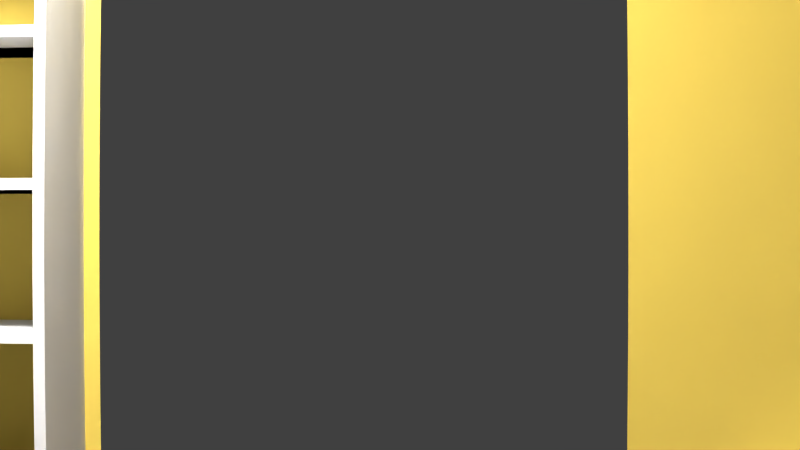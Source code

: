 # Source: corridor.blend  (saved by Blender 2.76.0; exported with 4.5.12 LTS)
import bpy
from mathutils import Matrix  # noqa: F401  (used for matrix-valued properties, if any)

bpy.ops.wm.read_factory_settings(use_empty=True)
scene = bpy.context.scene
scene.name = 'Scene'

# ---- collections
col_collection_1 = bpy.data.collections.new('Collection 1'); scene.collection.children.link(col_collection_1)
col_collection_2 = bpy.data.collections.new('Collection 2'); scene.collection.children.link(col_collection_2)

# ---- materials (node trees are filled in below, after node groups)
mat_yellow = bpy.data.materials.new('yellow')
mat_yellow.alpha_threshold = 0.0
mat_yellow.use_transparent_shadow = False
mat_yellow.diffuse_color = (0.8, 0.5972, 0.1111, 1.0)
mat_yellow.roughness = 0.5
mat_white = bpy.data.materials.new('white')
mat_white.alpha_threshold = 0.0
mat_white.use_transparent_shadow = False
mat_white.preview_render_type = 'CUBE'
mat_white.diffuse_color = (0.8007, 0.8007, 0.8007, 1.0)
mat_white.roughness = 0.5
mat_brown = bpy.data.materials.new('brown')
mat_brown.alpha_threshold = 0.0
mat_brown.use_transparent_shadow = False
mat_brown.diffuse_color = (0.1845, 0.09227, 0.01198, 1.0)
mat_brown.roughness = 0.5

# ---- material node trees

# ---- world
world_world = bpy.data.worlds.new('World'); scene.world = world_world
world_world.color = (0.05088, 0.05088, 0.05088)
world_world.use_sun_shadow = False
world_world.sun_shadow_jitter_overblur = 0.0
world_world.cycles.sampling_method = 'MANUAL'
world_world.cycles.sample_map_resolution = 256

# ---- cameras
cam_camera = bpy.data.cameras.new('Camera')
cam_camera.type = 'PANO'
cam_camera.sensor_fit = 'HORIZONTAL'
cam_camera.clip_end = 100.0
cam_camera.lens = 2.5
cam_camera.sensor_width = 4.5
cam_camera.sensor_height = 3.37
cam_camera.ortho_scale = 7.314
cam_camera.dof.focus_distance = 0.0
cam_camera.dof.aperture_fstop = 128.0

# ---- lights
light_area = bpy.data.lights.new('Area', 'POINT')
light_area.transmission_factor = 0.0
light_area.energy = 100.0
light_area.shadow_buffer_clip_start = 0.5
light_area.shadow_soft_size = 0.1
light_area.shadow_maximum_resolution = 0.006
light_area.use_absolute_resolution = True
light_area.cycles.use_multiple_importance_sampling = False

# ---- meshes
me_cube_007 = bpy.data.meshes.new('Cube.007')
me_cube_007.from_pydata([(-0.5, -0.5, -0.5), (-0.5, -0.5, 0.5), (-0.5, 0.5, -0.5), (-0.5, 0.5, 0.5), (0.5, -0.5, -0.5), (0.5, -0.5, 0.5), (0.5, 0.5, -0.5), (0.5, 0.5, 0.5)], [], [(1, 3, 2, 0), (3, 7, 6, 2), (7, 5, 4, 6), (5, 1, 0, 4), (0, 2, 6, 4), (5, 7, 3, 1)])
me_cube_007.use_remesh_preserve_volume = False
me_cube_007.use_remesh_preserve_attributes = False
me_cube_007.use_mirror_vertex_groups = False
me_cube_007.update()
me_east_wall_top_mesh_001 = bpy.data.meshes.new('east_wall_top mesh.001')
me_east_wall_top_mesh_001.from_pydata([(1.005, 3.7, 2.05), (1.95, 3.7, 2.05), (1.95, 3.7, 2.51), (1.005, 3.7, 2.51), (1.005, 3.7, 2.05)], [], [(0, 1, 2, 3, 4)])
me_east_wall_top_mesh_001.materials.append(mat_yellow)
me_east_wall_top_mesh_001.use_remesh_preserve_volume = False
me_east_wall_top_mesh_001.use_remesh_preserve_attributes = False
me_east_wall_top_mesh_001.use_mirror_vertex_groups = False
me_east_wall_top_mesh_001.update()
me_east_wall_left_mesh_004 = bpy.data.meshes.new('east_wall_left mesh.004')
me_east_wall_left_mesh_004.from_pydata([(0.0, 3.7, 0.0), (1.005, 3.7, 0.0), (1.005, 3.7, 2.51), (0.0, 3.7, 2.51), (0.0, 3.7, 0.0)], [], [(0, 1, 2, 3, 4)])
me_east_wall_left_mesh_004.materials.append(mat_yellow)
me_east_wall_left_mesh_004.use_remesh_preserve_volume = False
me_east_wall_left_mesh_004.use_remesh_preserve_attributes = False
me_east_wall_left_mesh_004.use_mirror_vertex_groups = False
me_east_wall_left_mesh_004.update()
me_bathroom_wall_side_mesh_006 = bpy.data.meshes.new('bathroom_wall_side mesh.006')
me_bathroom_wall_side_mesh_006.from_pydata([(2.485, 0.96, 0.0), (1.95, 0.96, 0.0), (1.95, 0.96, 2.51), (2.485, 0.96, 2.51), (2.485, 0.96, 0.0)], [], [(0, 1, 2, 3, 4)])
me_bathroom_wall_side_mesh_006.materials.append(mat_yellow)
me_bathroom_wall_side_mesh_006.use_remesh_preserve_volume = False
me_bathroom_wall_side_mesh_006.use_remesh_preserve_attributes = False
me_bathroom_wall_side_mesh_006.use_mirror_vertex_groups = False
me_bathroom_wall_side_mesh_006.update()
me_bathroom_wall_top_mesh_008 = bpy.data.meshes.new('bathroom_wall_top mesh.008')
me_bathroom_wall_top_mesh_008.from_pydata([(3.43, 0.96, 2.05), (2.485, 0.96, 2.05), (2.485, 0.96, 2.51), (3.43, 0.96, 2.51), (3.43, 0.96, 2.05)], [], [(0, 1, 2, 3, 4)])
me_bathroom_wall_top_mesh_008.materials.append(mat_yellow)
me_bathroom_wall_top_mesh_008.use_remesh_preserve_volume = False
me_bathroom_wall_top_mesh_008.use_remesh_preserve_attributes = False
me_bathroom_wall_top_mesh_008.use_mirror_vertex_groups = False
me_bathroom_wall_top_mesh_008.update()
me_west_wall_right_mesh_009 = bpy.data.meshes.new('west_wall_right mesh.009')
me_west_wall_right_mesh_009.from_pydata([(0.92, 0.0, 0.0), (0.0, 0.0, 0.0), (0.0, 0.0, 2.51), (0.92, 0.0, 2.51), (0.92, 0.0, 0.0)], [], [(0, 1, 2, 3, 4)])
me_west_wall_right_mesh_009.materials.append(mat_yellow)
me_west_wall_right_mesh_009.use_remesh_preserve_volume = False
me_west_wall_right_mesh_009.use_remesh_preserve_attributes = False
me_west_wall_right_mesh_009.use_mirror_vertex_groups = False
me_west_wall_right_mesh_009.update()
me_west_wall_top_mesh_011 = bpy.data.meshes.new('west_wall_top mesh.011')
me_west_wall_top_mesh_011.from_pydata([(1.97, 0.0, 2.05), (0.92, 0.0, 2.05), (0.92, 0.0, 2.51), (1.97, 0.0, 2.51), (1.97, 0.0, 2.05)], [], [(0, 1, 2, 3, 4)])
me_west_wall_top_mesh_011.materials.append(mat_yellow)
me_west_wall_top_mesh_011.use_remesh_preserve_volume = False
me_west_wall_top_mesh_011.use_remesh_preserve_attributes = False
me_west_wall_top_mesh_011.use_mirror_vertex_groups = False
me_west_wall_top_mesh_011.update()
me_west_wall_left_mesh_012 = bpy.data.meshes.new('west_wall_left mesh.012')
me_west_wall_left_mesh_012.from_pydata([(3.43, 0.0, 0.0), (1.97, 0.0, 0.0), (1.97, 0.0, 2.51), (3.43, 0.0, 2.51), (3.43, 0.0, 0.0)], [], [(0, 1, 2, 3, 4)])
me_west_wall_left_mesh_012.materials.append(mat_yellow)
me_west_wall_left_mesh_012.use_remesh_preserve_volume = False
me_west_wall_left_mesh_012.use_remesh_preserve_attributes = False
me_west_wall_left_mesh_012.use_mirror_vertex_groups = False
me_west_wall_left_mesh_012.update()
me_south_wall_right_mesh_015 = bpy.data.meshes.new('south_wall_right mesh.015')
me_south_wall_right_mesh_015.from_pydata([(1.95, 3.62, 0.0), (1.95, 3.7, 0.0), (1.95, 3.7, 2.51), (1.95, 3.62, 2.51), (1.95, 3.62, 0.0)], [], [(0, 1, 2, 3, 4)])
me_south_wall_right_mesh_015.materials.append(mat_yellow)
me_south_wall_right_mesh_015.use_remesh_preserve_volume = False
me_south_wall_right_mesh_015.use_remesh_preserve_attributes = False
me_south_wall_right_mesh_015.use_mirror_vertex_groups = False
me_south_wall_right_mesh_015.update()
me_south_wall_top_mesh_015 = bpy.data.meshes.new('south_wall_top mesh.015')
me_south_wall_top_mesh_015.from_pydata([(1.95, 2.62, 2.05), (1.95, 3.62, 2.05), (1.95, 3.62, 2.51), (1.95, 2.62, 2.51), (1.95, 2.62, 2.05)], [], [(0, 1, 2, 3, 4)])
me_south_wall_top_mesh_015.materials.append(mat_yellow)
me_south_wall_top_mesh_015.use_remesh_preserve_volume = False
me_south_wall_top_mesh_015.use_remesh_preserve_attributes = False
me_south_wall_top_mesh_015.use_mirror_vertex_groups = False
me_south_wall_top_mesh_015.update()
me_south_wall_left_mesh_015 = bpy.data.meshes.new('south_wall_left mesh.015')
me_south_wall_left_mesh_015.from_pydata([(1.95, 0.96, 0.0), (1.95, 2.62, 0.0), (1.95, 2.62, 2.51), (1.95, 0.96, 2.51), (1.95, 0.96, 0.0)], [], [(0, 1, 2, 3, 4)])
me_south_wall_left_mesh_015.materials.append(mat_yellow)
me_south_wall_left_mesh_015.use_remesh_preserve_volume = False
me_south_wall_left_mesh_015.use_remesh_preserve_attributes = False
me_south_wall_left_mesh_015.use_mirror_vertex_groups = False
me_south_wall_left_mesh_015.update()
me_outer_wall_right_mesh_015 = bpy.data.meshes.new('outer_wall_right mesh.015')
me_outer_wall_right_mesh_015.from_pydata([(0.0, 2.43, 0.0), (0.0, 3.7, 0.0), (0.0, 3.7, 2.51), (0.0, 2.43, 2.51), (0.0, 2.43, 0.0)], [], [(0, 1, 2, 3, 4)])
me_outer_wall_right_mesh_015.materials.append(mat_yellow)
me_outer_wall_right_mesh_015.use_remesh_preserve_volume = False
me_outer_wall_right_mesh_015.use_remesh_preserve_attributes = False
me_outer_wall_right_mesh_015.use_mirror_vertex_groups = False
me_outer_wall_right_mesh_015.update()
me_outer_wall_top_mesh_015 = bpy.data.meshes.new('outer_wall_top mesh.015')
me_outer_wall_top_mesh_015.from_pydata([(0.0, 1.43, 2.51), (0.0, 2.43, 2.51), (0.0, 2.43, 2.05), (0.0, 1.43, 2.05), (0.0, 1.43, 2.51)], [], [(0, 1, 2, 3, 4)])
me_outer_wall_top_mesh_015.materials.append(mat_yellow)
me_outer_wall_top_mesh_015.use_remesh_preserve_volume = False
me_outer_wall_top_mesh_015.use_remesh_preserve_attributes = False
me_outer_wall_top_mesh_015.use_mirror_vertex_groups = False
me_outer_wall_top_mesh_015.update()
me_outer_wall_left_mesh_015 = bpy.data.meshes.new('outer_wall_left mesh.015')
me_outer_wall_left_mesh_015.from_pydata([(0.0, 0.0, 0.0), (0.0, 1.43, 0.0), (0.0, 1.43, 2.51), (0.0, 0.0, 2.51), (0.0, 0.0, 0.0)], [], [(0, 1, 2, 3, 4)])
me_outer_wall_left_mesh_015.materials.append(mat_yellow)
me_outer_wall_left_mesh_015.use_remesh_preserve_volume = False
me_outer_wall_left_mesh_015.use_remesh_preserve_attributes = False
me_outer_wall_left_mesh_015.use_mirror_vertex_groups = False
me_outer_wall_left_mesh_015.update()
me_back_wall_mesh_015 = bpy.data.meshes.new('back_wall mesh.015')
me_back_wall_mesh_015.from_pydata([(3.43, 0.0, 0.0), (3.43, 0.96, 0.0), (3.43, 0.96, 2.51), (3.43, 0.0, 2.51), (3.43, 0.0, 0.0)], [], [(0, 1, 2, 3, 4)])
me_back_wall_mesh_015.materials.append(mat_yellow)
me_back_wall_mesh_015.use_remesh_preserve_volume = False
me_back_wall_mesh_015.use_remesh_preserve_attributes = False
me_back_wall_mesh_015.use_mirror_vertex_groups = False
me_back_wall_mesh_015.update()
me_ceiling_mesh_015 = bpy.data.meshes.new('ceiling mesh.015')
me_ceiling_mesh_015.from_pydata([(0.0, 0.0, 2.51), (0.0, 3.7, 2.51), (1.95, 3.7, 2.51), (1.95, 0.96, 2.51), (3.43, 0.96, 2.51), (3.43, 0.0, 2.51), (-4.441e-16, 0.0, 2.51)], [], [(0, 1, 2, 3, 4, 5, 6)])
me_ceiling_mesh_015.materials.append(mat_white)
me_ceiling_mesh_015.use_remesh_preserve_volume = False
me_ceiling_mesh_015.use_remesh_preserve_attributes = False
me_ceiling_mesh_015.use_mirror_vertex_groups = False
me_ceiling_mesh_015.update()
me_floor_mesh_015 = bpy.data.meshes.new('floor mesh.015')
me_floor_mesh_015.from_pydata([(0.0, 0.0, 0.0), (0.0, 3.7, 0.0), (1.95, 3.7, 0.0), (1.95, 0.96, 0.0), (3.43, 0.96, 0.0), (3.43, 0.0, 0.0), (-4.441e-16, 0.0, 0.0)], [], [(0, 1, 2, 3, 4, 5, 6)])
me_floor_mesh_015.materials.append(mat_brown)
me_floor_mesh_015.use_remesh_preserve_volume = False
me_floor_mesh_015.use_remesh_preserve_attributes = False
me_floor_mesh_015.use_mirror_vertex_groups = False
me_floor_mesh_015.update()
me_plane_005 = bpy.data.meshes.new('Plane.005')
me_plane_005.from_pydata([(-0.5, -0.5, 0.0), (0.5, -0.5, 0.0), (-0.5, 0.5, 0.0), (0.5, 0.5, 0.0), (-0.5, 0.5, 0.02), (-0.5, -0.5, 0.02), (0.5, -0.5, 0.02), (0.5, 0.5, 0.02), (-0.5, -0.5526, 0.0), (0.5, -0.5526, 0.0), (-0.5, -0.5526, 0.02), (0.5, -0.5526, 0.02), (-0.5526, 0.5, 0.0), (-0.5526, -0.5, 0.0), (-0.5526, 0.5, 0.02), (-0.5526, -0.5, 0.02), (-0.5526, -0.5526, 0.02), (-0.5526, -0.5526, 0.0), (0.5, 1.632, 0.0), (-0.5, 1.632, 0.0), (0.5, 1.632, 0.02), (-0.5, 1.632, 0.02), (-0.5526, 1.632, 0.0), (-0.5526, 1.632, 0.02), (0.5, 1.684, 0.0), (-0.5, 1.684, 0.0), (0.5, 1.684, 0.02), (-0.5, 1.684, 0.02), (-0.5526, 1.684, 0.0), (-0.5526, 1.684, 0.02), (1.632, -0.5, 0.0), (1.632, 0.5, 0.0), (1.632, -0.5, 0.02), (1.632, 0.5, 0.02), (1.632, -0.5526, 0.0), (1.632, -0.5526, 0.02), (1.684, -0.5, 0.0), (1.684, 0.5, 0.0), (1.684, -0.5, 0.02), (1.684, 0.5, 0.02), (1.684, -0.5526, 0.0), (1.684, -0.5526, 0.02), (-0.5, 0.5, 0.52), (-0.5, -0.5, 0.52), (0.5, -0.5, 0.52), (-0.5526, -0.5, 0.52), (-0.5, -0.5526, 0.52), (0.5, -0.5526, 0.52), (-0.5526, 0.5, 0.52), (-0.5526, -0.5526, 0.52), (0.5, 1.632, 0.52), (-0.5, 1.632, 0.52), (-0.5, 1.684, 0.52), (-0.5526, 1.632, 0.52), (0.5, 1.684, 0.52), (-0.5526, 1.684, 0.52), (1.632, -0.5, 0.52), (1.632, 0.5, 0.52), (1.632, -0.5526, 0.52), (1.684, -0.5, 0.52), (1.684, 0.5, 0.52), (1.684, -0.5526, 0.52), (-0.5, 0.5, 0.54), (-0.5, -0.5, 0.54), (0.5, -0.5, 0.54), (-0.5526, -0.5, 0.54), (-0.5, -0.5526, 0.54), (0.5, -0.5526, 0.54), (-0.5526, 0.5, 0.54), (-0.5526, -0.5526, 0.54), (0.5, 1.632, 0.54), (-0.5, 1.632, 0.54), (-0.5, 1.684, 0.54), (-0.5526, 1.632, 0.54), (0.5, 1.684, 0.54), (-0.5526, 1.684, 0.54), (1.632, -0.5, 0.54), (1.632, 0.5, 0.54), (1.632, -0.5526, 0.54), (1.684, -0.5, 0.54), (1.684, 0.5, 0.54), (1.684, -0.5526, 0.54), (-0.5, 0.5, 1.3), (-0.5, -0.5, 1.3), (0.5, -0.5, 1.3), (-0.5526, -0.5, 1.3), (-0.5, -0.5526, 1.3), (0.5, -0.5526, 1.3), (-0.5526, 0.5, 1.3), (-0.5526, -0.5526, 1.3), (0.5, 1.632, 1.3), (-0.5, 1.632, 1.3), (-0.5, 1.684, 1.3), (-0.5526, 1.632, 1.3), (0.5, 1.684, 1.3), (-0.5526, 1.684, 1.3), (1.632, -0.5, 1.3), (1.632, 0.5, 1.3), (1.632, -0.5526, 1.3), (1.684, -0.5, 1.3), (1.684, 0.5, 1.3), (1.684, -0.5526, 1.3), (-0.5, 0.5, 1.32), (-0.5, -0.5, 1.32), (0.5, -0.5, 1.32), (-0.5526, -0.5, 1.32), (-0.5, -0.5526, 1.32), (0.5, -0.5526, 1.32), (-0.5526, 0.5, 1.32), (-0.5526, -0.5526, 1.32), (0.5, 1.632, 1.32), (-0.5, 1.632, 1.32), (-0.5, 1.684, 1.32), (-0.5526, 1.632, 1.32), (0.5, 1.684, 1.32), (-0.5526, 1.684, 1.32), (1.632, -0.5, 1.32), (1.632, 0.5, 1.32), (1.632, -0.5526, 1.32), (1.684, -0.5, 1.32), (1.684, 0.5, 1.32), (1.684, -0.5526, 1.32), (-0.5, 0.5, 1.82), (-0.5, -0.5, 1.82), (0.5, -0.5, 1.82), (-0.5526, -0.5, 1.82), (-0.5, -0.5526, 1.82), (0.5, -0.5526, 1.82), (-0.5526, 0.5, 1.82), (-0.5526, -0.5526, 1.82), (0.5, 1.632, 1.82), (-0.5, 1.632, 1.82), (-0.5, 1.684, 1.82), (-0.5526, 1.632, 1.82), (0.5, 1.684, 1.82), (-0.5526, 1.684, 1.82), (1.632, -0.5, 1.82), (1.632, 0.5, 1.82), (1.632, -0.5526, 1.82), (1.684, -0.5, 1.82), (1.684, 0.5, 1.82), (1.684, -0.5526, 1.82), (-0.5, 0.5, 1.84), (-0.5, -0.5, 1.84), (0.5, -0.5, 1.84), (-0.5526, -0.5, 1.84), (-0.5, -0.5526, 1.84), (0.5, -0.5526, 1.84), (-0.5526, 0.5, 1.84), (-0.5526, -0.5526, 1.84), (0.5, 1.632, 1.84), (-0.5, 1.632, 1.84), (-0.5, 1.684, 1.84), (-0.5526, 1.632, 1.84), (0.5, 1.684, 1.84), (-0.5526, 1.684, 1.84), (1.632, -0.5, 1.84), (1.632, 0.5, 1.84), (1.632, -0.5526, 1.84), (1.684, -0.5, 1.84), (1.684, 0.5, 1.84), (1.684, -0.5526, 1.84), (-0.5, 0.5, 2.08), (-0.5, -0.5, 2.08), (0.5, -0.5, 2.08), (-0.5526, -0.5, 2.08), (-0.5, -0.5526, 2.08), (0.5, -0.5526, 2.08), (-0.5526, 0.5, 2.08), (-0.5526, -0.5526, 2.08), (0.5, 1.632, 2.08), (-0.5, 1.632, 2.08), (-0.5, 1.684, 2.08), (-0.5526, 1.632, 2.08), (0.5, 1.684, 2.08), (-0.5526, 1.684, 2.08), (1.632, -0.5, 2.08), (1.632, 0.5, 2.08), (1.632, -0.5526, 2.08), (1.684, -0.5, 2.08), (1.684, 0.5, 2.08), (1.684, -0.5526, 2.08), (-0.5, 0.5, 2.1), (-0.5, -0.5, 2.1), (0.5, -0.5, 2.1), (-0.5526, -0.5, 2.1), (-0.5, -0.5526, 2.1), (0.5, -0.5526, 2.1), (-0.5526, 0.5, 2.1), (-0.5526, -0.5526, 2.1), (0.5, 1.632, 2.1), (-0.5, 1.632, 2.1), (-0.5, 1.684, 2.1), (-0.5526, 1.632, 2.1), (0.5, 1.684, 2.1), (-0.5526, 1.684, 2.1), (1.632, -0.5, 2.1), (1.632, 0.5, 2.1), (1.632, -0.5526, 2.1), (1.684, -0.5, 2.1), (1.684, 0.5, 2.1), (1.684, -0.5526, 2.1)], [], [(0, 2, 3, 1), (5, 6, 7, 4), (2, 12, 22, 19), (23, 14, 48, 53), (11, 35, 58, 47), (0, 8, 17, 13), (8, 9, 11, 10), (0, 1, 9, 8), (11, 9, 34, 35), (21, 20, 50, 51), (12, 13, 15, 14), (15, 13, 17, 16), (3, 2, 19, 18), (20, 26, 54, 50), (8, 10, 16, 17), (2, 0, 13, 12), (22, 23, 29, 28), (15, 16, 49, 45), (12, 14, 23, 22), (38, 39, 60, 59), (7, 3, 18, 20), (4, 7, 20, 21), (24, 25, 27, 26), (27, 25, 28, 29), (18, 19, 25, 24), (19, 22, 28, 25), (20, 18, 24, 26), (39, 33, 57, 60), (31, 33, 39, 37), (35, 34, 40, 41), (7, 6, 32, 33), (1, 3, 31, 30), (3, 7, 33, 31), (9, 1, 30, 34), (36, 37, 39, 38), (36, 38, 41, 40), (30, 31, 37, 36), (35, 41, 61, 58), (26, 27, 52, 54), (34, 30, 36, 40), (18, 3, 31), (37, 24, 18, 31), (39, 26, 24, 37), (20, 7, 33), (33, 39, 26, 20), (55, 53, 73, 75), (61, 59, 79, 81), (52, 55, 75, 72), (59, 60, 80, 79), (49, 46, 66, 69), (54, 52, 72, 74), (45, 49, 69, 65), (47, 58, 78, 67), (48, 45, 65, 68), (5, 4, 42, 43), (32, 6, 44, 56), (16, 10, 46, 49), (6, 5, 43, 44), (4, 21, 51, 42), (33, 32, 56, 57), (10, 11, 47, 46), (27, 29, 55, 52), (14, 15, 45, 48), (41, 38, 59, 61), (29, 23, 53, 55), (53, 48, 68, 73), (80, 77, 97, 100), (70, 74, 94, 90), (66, 67, 87, 86), (78, 81, 101, 98), (71, 70, 90, 91), (75, 73, 93, 95), (81, 79, 99, 101), (72, 75, 95, 92), (64, 63, 83, 84), (62, 71, 70, 77, 76, 64, 63), (58, 61, 81, 78), (50, 57, 77, 70), (46, 47, 67, 66), (50, 54, 74, 70), (60, 57, 77, 80), (85, 89, 109, 105), (87, 98, 118, 107), (88, 85, 105, 108), (93, 88, 108, 113), (100, 97, 117, 120), (90, 94, 114, 110), (86, 87, 107, 106), (90, 97, 117, 110), (98, 101, 121, 118), (77, 76, 96, 97), (73, 68, 88, 93), (68, 65, 85, 88), (67, 78, 98, 87), (62, 71, 91, 82), (65, 69, 89, 85), (76, 64, 84, 96), (63, 62, 82, 83), (74, 72, 92, 94), (69, 66, 86, 89), (79, 80, 100, 99), (95, 93, 113, 115), (109, 106, 126, 129), (114, 112, 132, 134), (103, 102, 122, 123), (116, 104, 124, 136), (105, 109, 129, 125), (102, 111, 131, 122), (107, 118, 138, 127), (108, 105, 125, 128), (113, 108, 128, 133), (102, 111, 110, 117, 116, 104, 103), (94, 92, 112, 114), (89, 86, 106, 109), (99, 100, 120, 119), (92, 95, 115, 112), (101, 99, 119, 121), (126, 127, 147, 146), (130, 137, 157, 150), (138, 141, 161, 158), (135, 133, 153, 155), (141, 139, 159, 161), (132, 135, 155, 152), (139, 140, 160, 159), (129, 126, 146, 149), (134, 132, 152, 154), (119, 120, 140, 139), (104, 103, 123, 124), (112, 115, 135, 132), (121, 119, 139, 141), (115, 113, 133, 135), (111, 110, 130, 131), (118, 121, 141, 138), (106, 107, 127, 126), (110, 114, 134, 130), (120, 117, 137, 140), (117, 116, 136, 137), (125, 129, 149, 145), (147, 158, 178, 167), (148, 145, 165, 168), (153, 148, 168, 173), (157, 156, 176, 177), (160, 157, 177, 180), (150, 154, 174, 170), (146, 147, 167, 166), (158, 161, 181, 178), (151, 150, 170, 171), (142, 151, 150, 157, 156, 144, 143), (130, 134, 154, 150), (140, 137, 157, 160), (133, 128, 148, 153), (128, 125, 145, 148), (127, 138, 158, 147), (181, 179, 199, 201), (172, 175, 195, 192), (179, 180, 200, 199), (169, 166, 186, 189), (174, 172, 192, 194), (165, 169, 189, 185), (167, 178, 198, 187), (168, 165, 185, 188), (173, 168, 188, 193), (142, 151, 171, 162), (145, 149, 169, 165), (156, 144, 164, 176), (143, 142, 162, 163), (154, 152, 172, 174), (149, 146, 166, 169), (159, 160, 180, 179), (144, 143, 163, 164), (152, 155, 175, 172), (161, 159, 179, 181), (155, 153, 173, 175), (180, 177, 197, 200), (184, 183, 186, 187), (184, 187, 198, 196), (186, 183, 185, 189), (183, 182, 188, 185), (193, 191, 192, 195), (188, 182, 191, 193), (191, 190, 194, 192), (196, 198, 201, 199), (197, 196, 199, 200), (182, 191, 190, 197, 196, 184, 183), (175, 173, 193, 195), (178, 181, 201, 198), (170, 177, 197, 190), (166, 167, 187, 186), (170, 174, 194, 190), (83, 82, 91, 90, 97, 96, 84), (123, 122, 131, 130, 137, 136, 124), (163, 162, 171, 170, 177, 176, 164), (43, 42, 51, 50, 57, 56, 44)])
me_plane_005.use_remesh_preserve_volume = False
me_plane_005.use_remesh_preserve_attributes = False
me_plane_005.use_mirror_vertex_groups = False
me_plane_005.update()
me_plane_003 = bpy.data.meshes.new('Plane.003')
me_plane_003.from_pydata([(-0.5, -0.5, 0.0), (0.5, -0.5, 0.0), (-0.5, 0.5, 0.0), (0.5, 0.5, 0.0), (-0.5, 0.5, 0.02), (-0.5, -0.5, 0.02), (0.5, -0.5, 0.02), (0.5, 0.5, 0.02), (0.5233, -0.5, 0.0), (0.5233, 0.5, 0.0), (0.5233, -0.5, 0.02), (0.5233, 0.5, 0.02), (-0.5233, 0.5, 0.0), (-0.5233, -0.5, 0.0), (-0.5233, 0.5, 0.02), (-0.5233, -0.5, 0.02), (-0.5, 0.5, 0.3467), (-0.5, -0.5, 0.3467), (0.5, -0.5, 0.3467), (0.5, 0.5, 0.3467), (0.5233, -0.5, 0.3467), (0.5233, 0.5, 0.3467), (-0.5233, 0.5, 0.3467), (-0.5233, -0.5, 0.3467), (-0.5, 0.5, 0.3667), (-0.5, -0.5, 0.3667), (0.5, -0.5, 0.3667), (0.5, 0.5, 0.3667), (0.5233, -0.5, 0.3667), (0.5233, 0.5, 0.3667), (-0.5233, 0.5, 0.3667), (-0.5233, -0.5, 0.3667), (-0.5, 0.5, 0.6933), (-0.5, -0.5, 0.6933), (0.5, -0.5, 0.6933), (0.5, 0.5, 0.6933), (0.5233, -0.5, 0.6933), (0.5233, 0.5, 0.6933), (-0.5233, 0.5, 0.6933), (-0.5233, -0.5, 0.6933), (-0.5, 0.5, 0.7133), (-0.5, -0.5, 0.7133), (0.5, -0.5, 0.7133), (0.5, 0.5, 0.7133), (0.5233, -0.5, 0.7133), (0.5233, 0.5, 0.7133), (-0.5233, 0.5, 0.7133), (-0.5233, -0.5, 0.7133), (-0.5, 0.5, 1.04), (-0.5, -0.5, 1.04), (0.5, -0.5, 1.04), (0.5, 0.5, 1.04), (0.5233, -0.5, 1.04), (0.5233, 0.5, 1.04), (-0.5233, 0.5, 1.04), (-0.5233, -0.5, 1.04), (-0.5, 0.5, 1.06), (-0.5, -0.5, 1.06), (0.5, -0.5, 1.06), (0.5, 0.5, 1.06), (0.5233, -0.5, 1.06), (0.5233, 0.5, 1.06), (-0.5233, 0.5, 1.06), (-0.5233, -0.5, 1.06), (-0.5, 0.5, 1.3), (-0.5, -0.5, 1.3), (0.5, -0.5, 1.3), (0.5, 0.5, 1.3), (0.5233, -0.5, 1.3), (0.5233, 0.5, 1.3), (-0.5233, 0.5, 1.3), (-0.5233, -0.5, 1.3), (-0.5, 0.5, 1.32), (-0.5, -0.5, 1.32), (0.5, -0.5, 1.32), (0.5, 0.5, 1.32), (0.5233, -0.5, 1.32), (0.5233, 0.5, 1.32), (-0.5233, 0.5, 1.32), (-0.5233, -0.5, 1.32), (-0.5, 0.5, 1.56), (-0.5, -0.5, 1.56), (0.5, -0.5, 1.56), (0.5, 0.5, 1.56), (0.5233, -0.5, 1.56), (0.5233, 0.5, 1.56), (-0.5233, 0.5, 1.56), (-0.5233, -0.5, 1.56), (-0.5, 0.5, 1.58), (-0.5, -0.5, 1.58), (0.5, -0.5, 1.58), (0.5, 0.5, 1.58), (0.5233, -0.5, 1.58), (0.5233, 0.5, 1.58), (-0.5233, 0.5, 1.58), (-0.5233, -0.5, 1.58), (-0.5, 0.5, 1.82), (-0.5, -0.5, 1.82), (0.5, -0.5, 1.82), (0.5, 0.5, 1.82), (0.5233, -0.5, 1.82), (0.5233, 0.5, 1.82), (-0.5233, 0.5, 1.82), (-0.5233, -0.5, 1.82), (-0.5, 0.5, 1.84), (-0.5, -0.5, 1.84), (0.5, -0.5, 1.84), (0.5, 0.5, 1.84), (0.5233, -0.5, 1.84), (0.5233, 0.5, 1.84), (-0.5233, 0.5, 1.84), (-0.5233, -0.5, 1.84), (-0.5, 0.5, 2.08), (-0.5, -0.5, 2.08), (0.5, -0.5, 2.08), (0.5, 0.5, 2.08), (0.5233, -0.5, 2.08), (0.5233, 0.5, 2.08), (-0.5233, 0.5, 2.08), (-0.5233, -0.5, 2.08), (-0.5, 0.5, 2.1), (-0.5, -0.5, 2.1), (0.5, -0.5, 2.1), (0.5, 0.5, 2.1), (0.5233, -0.5, 2.1), (0.5233, 0.5, 2.1), (-0.5233, 0.5, 2.1), (-0.5233, -0.5, 2.1)], [], [(0, 2, 3, 1), (10, 11, 21, 20), (4, 14, 22, 16), (11, 7, 19, 21), (3, 2, 4, 7), (0, 1, 6, 5), (8, 9, 11, 10), (1, 3, 9, 8), (6, 1, 8, 10), (3, 7, 11, 9), (12, 13, 15, 14), (2, 0, 13, 12), (4, 2, 12, 14), (0, 5, 15, 13), (18, 20, 28, 26), (22, 23, 31, 30), (23, 17, 25, 31), (7, 4, 16, 19), (26, 25, 24, 27), (6, 10, 20, 18), (15, 5, 17, 23), (14, 15, 23, 22), (31, 25, 33, 39), (28, 29, 37, 36), (29, 27, 35, 37), (19, 16, 24, 27), (17, 18, 26, 25), (16, 22, 30, 24), (21, 19, 27, 29), (20, 21, 29, 28), (37, 35, 43, 45), (32, 38, 46, 40), (33, 34, 42, 41), (30, 31, 39, 38), (26, 28, 36, 34), (27, 24, 32, 35), (34, 33, 32, 35), (24, 30, 38, 32), (43, 40, 48, 51), (42, 44, 52, 50), (46, 47, 55, 54), (36, 37, 45, 44), (39, 33, 41, 47), (38, 39, 47, 46), (34, 36, 44, 42), (35, 32, 40, 43), (50, 52, 60, 58), (54, 55, 63, 62), (55, 49, 57, 63), (41, 42, 43, 40), (40, 46, 54, 48), (45, 43, 51, 53), (44, 45, 53, 52), (47, 41, 49, 55), (60, 61, 69, 68), (61, 59, 67, 69), (56, 62, 70, 64), (51, 48, 56, 59), (49, 50, 58, 57), (48, 54, 62, 56), (53, 51, 59, 61), (52, 53, 61, 60), (64, 70, 78, 72), (65, 66, 74, 73), (67, 64, 72, 75), (63, 57, 65, 71), (62, 63, 71, 70), (58, 60, 68, 66), (105, 106, 107, 104), (74, 82, 83, 75), (74, 76, 84, 82), (78, 79, 87, 86), (79, 73, 81, 87), (69, 67, 75, 77), (68, 69, 77, 76), (71, 65, 73, 79), (70, 71, 79, 78), (66, 68, 76, 74), (86, 87, 95, 94), (87, 81, 89, 95), (84, 85, 93, 92), (106, 114, 115, 107), (91, 90, 98, 99), (72, 78, 86, 80), (77, 75, 83, 85), (76, 77, 85, 84), (92, 93, 101, 100), (93, 91, 99, 101), (88, 94, 102, 96), (82, 84, 92, 90), (83, 80, 88, 91), (81, 82, 90, 89), (80, 86, 94, 88), (85, 83, 91, 93), (97, 98, 106, 105), (99, 96, 104, 107), (98, 100, 108, 106), (95, 89, 97, 103), (94, 95, 103, 102), (90, 92, 100, 98), (113, 105, 104, 112), (89, 90, 91, 88), (106, 108, 116, 114), (110, 111, 119, 118), (111, 105, 113, 119), (96, 102, 110, 104), (101, 99, 107, 109), (100, 101, 109, 108), (103, 97, 105, 111), (102, 103, 111, 110), (119, 113, 121, 127), (116, 117, 125, 124), (117, 115, 123, 125), (113, 112, 115, 114), (97, 96, 99, 98), (104, 110, 118, 112), (109, 107, 115, 117), (108, 109, 117, 116), (121, 122, 123, 120), (123, 122, 124, 125), (121, 120, 126, 127), (118, 119, 127, 126), (114, 116, 124, 122), (115, 112, 120, 123), (113, 114, 122, 121), (112, 118, 126, 120), (81, 80, 83, 82), (59, 58, 66, 67), (65, 64, 67, 66), (73, 74, 75, 72), (96, 97, 89, 88), (81, 73, 72, 80), (64, 65, 57, 56), (57, 58, 59, 56), (18, 17, 16, 19), (6, 5, 4, 7), (32, 33, 25, 24), (18, 19, 7, 6), (34, 35, 27, 26), (50, 51, 43, 42), (48, 49, 41, 40), (50, 49, 48, 51), (16, 17, 5, 4)])
me_plane_003.use_remesh_preserve_volume = False
me_plane_003.use_remesh_preserve_attributes = False
me_plane_003.use_mirror_vertex_groups = False
me_plane_003.update()
me_plane_001 = bpy.data.meshes.new('Plane.001')
me_plane_001.from_pydata([(-0.5, -0.5, 0.0), (0.5, -0.5, 0.0), (-0.5, 0.5, 0.0), (0.5, 0.5, 0.0), (-0.5, 0.5, 0.15), (-0.5, -0.5, 0.15), (0.5, -0.5, 0.15), (0.5, 0.5, 0.15), (-0.5, -0.5, 0.0), (0.5, -0.5, 0.0), (0.5, 0.5, 0.0), (-0.5, 0.5, 0.0), (-0.5, -0.5, 0.15), (0.5, -0.5, 0.15), (0.5, 0.5, 0.15), (-0.5, 0.5, 0.15), (-0.5, -0.5328, 0.0), (0.5, -0.5328, 0.0), (-0.5, -0.5328, 0.15), (0.5, -0.5328, 0.15), (0.5, 0.5328, 0.0), (-0.5, 0.5328, 0.0), (0.5, 0.5328, 0.15), (-0.5, 0.5328, 0.15), (-0.5, 0.5, 0.17), (-0.5, -0.5, 0.17), (0.5, -0.5, 0.17), (0.5, 0.5, 0.17), (-0.5, -0.5, 0.17), (0.5, -0.5, 0.17), (0.5, 0.5, 0.17), (-0.5, 0.5, 0.17), (-0.5, -0.5328, 0.17), (0.5, -0.5328, 0.17), (0.5, 0.5328, 0.17), (-0.5, 0.5328, 0.17), (-0.5, 0.5328, 0.445), (0.5, 0.5328, 0.445), (0.5, -0.5, 0.465), (-0.5, -0.5, 0.465), (0.5, -0.5328, 0.445), (-0.5, -0.5328, 0.445), (0.5, -0.5, 0.445), (-0.5, 0.5, 0.445), (-0.5, -0.5, 0.445), (0.5, 0.5, 0.445), (0.5, -0.5328, 0.465), (-0.5, -0.5328, 0.465), (-0.5, 0.5, 0.88), (0.5, -0.5328, 1.06), (0.5, -0.5, 0.76), (0.5, -0.5, 1.06), (-0.5, 0.5328, 0.465), (0.5, -0.5328, 0.76), (-0.5, 0.5328, 0.91), (0.5, 0.5328, 0.91), (-0.5, 0.5, 0.465), (-0.5, -0.5328, 0.76), (0.5, 0.5, 0.76), (-0.5, 0.5328, 0.76), (-0.5, -0.5, 0.9), (0.5, 0.5328, 0.76), (0.5, -0.5328, 0.91), (-0.5, 0.5, 0.76), (-0.5, -0.5328, 1.06), (0.5, 0.5, 1.06), (-0.5, 0.5, 0.9), (-0.5, -0.5, 0.76), (0.5, 0.5328, 0.74), (-0.5, -0.5, 0.74), (-0.5, 0.5328, 1.06), (-0.5, -0.5328, 0.74), (-0.5, 0.5, 0.91), (0.5, 0.5, 0.74), (-0.5, -0.5, 0.91), (0.5, 0.5328, 1.06), (0.5, 0.5, 0.91), (-0.5, 0.5, 1.06), (-0.5, 0.5328, 0.74), (-0.5, 0.5, 0.74), (0.5, -0.5, 0.91), (0.5, -0.5328, 0.74), (-0.5, -0.5328, 0.91), (0.5, 0.5, 0.465), (0.5, 0.5328, 0.465), (-0.5, -0.5, 1.06), (0.5, -0.5, 0.74)], [], [(22, 23, 35, 34), (69, 79, 63, 67), (52, 56, 79, 78), (2, 4, 15, 11), (7, 3, 10, 14), (11, 15, 23, 21), (9, 13, 19, 17), (1, 6, 13, 9), (4, 7, 14, 15), (6, 5, 12, 13), (3, 2, 11, 10), (0, 1, 9, 8), (5, 0, 8, 12), (16, 17, 19, 18), (12, 8, 16, 18), (6, 7, 27, 26), (8, 9, 17, 16), (20, 21, 23, 22), (23, 15, 31, 35), (10, 11, 21, 20), (14, 10, 20, 22), (30, 34, 37, 45), (7, 4, 24, 27), (13, 12, 28, 29), (4, 5, 25, 24), (12, 18, 32, 28), (14, 22, 34, 30), (19, 13, 29, 33), (15, 14, 30, 31), (5, 6, 26, 25), (18, 19, 33, 32), (39, 56, 79, 69), (39, 47, 71, 69), (44, 41, 47, 39), (36, 43, 56, 52), (32, 33, 40, 41), (13, 9, 8, 12), (41, 40, 46, 47), (28, 32, 41, 44), (78, 79, 63, 59), (15, 11, 10, 14), (45, 37, 84, 83), (73, 86, 50, 58), (53, 50, 80, 62), (35, 31, 43, 36), (63, 58, 76, 72), (82, 62, 49, 64), (80, 74, 85, 51), (47, 46, 81, 71), (61, 59, 54, 55), (84, 52, 78, 68), (45, 42, 38, 83), (43, 44, 42, 45), (46, 38, 86, 81), (59, 63, 72, 54), (81, 86, 50, 53), (33, 29, 42, 40), (50, 67, 74, 80), (73, 68, 61, 58), (57, 53, 62, 82), (67, 57, 82, 74), (37, 36, 52, 84), (69, 71, 57, 67), (67, 63, 72, 74), (40, 42, 38, 46), (44, 42, 29, 28), (55, 54, 70, 75), (63, 58, 50, 67), (28, 31, 30, 29), (62, 80, 51, 49), (58, 61, 55, 76), (83, 84, 68, 73), (71, 81, 53, 57), (6, 5, 4, 7), (74, 82, 64, 85), (34, 35, 36, 37), (49, 51, 85, 64), (54, 72, 77, 70), (44, 43, 56, 39), (28, 31, 43, 44), (73, 79, 69, 86), (73, 79, 56, 83), (70, 77, 65, 75), (74, 72, 77, 85), (69, 86, 38, 39), (45, 43, 31, 30), (76, 55, 75, 65), (85, 77, 65, 51), (80, 55, 54, 74), (56, 39, 38, 83), (68, 78, 59, 61), (72, 76, 65, 77)])
me_plane_001.use_remesh_preserve_volume = False
me_plane_001.use_remesh_preserve_attributes = False
me_plane_001.use_mirror_vertex_groups = False
me_plane_001.update()
me_plane = bpy.data.meshes.new('Plane')
me_plane.from_pydata([(-0.5, -0.5, 0.0), (0.5, -0.5, 0.0), (-0.5, 0.5, 0.0), (0.5, 0.5, 0.0), (-0.5, -0.5, 0.02), (0.5, -0.5, 0.02), (-0.5, 0.5, 0.02), (0.5, 0.5, 0.02), (-0.5, -0.5392, 0.0), (0.5, -0.5392, 0.0), (-0.5, -0.5392, 0.02), (0.5, -0.5392, 0.02), (0.5, 0.5392, 0.0), (-0.5, 0.5392, 0.0), (0.5, 0.5392, 0.02), (-0.5, 0.5392, 0.02), (-0.5, -0.5, 0.26), (0.5, -0.5, 0.26), (0.5, 0.5, 0.26), (-0.5, 0.5, 0.26), (-0.5, -0.5392, 0.26), (0.5, -0.5392, 0.26), (0.5, 0.5392, 0.26), (-0.5, 0.5392, 0.26), (-0.5, -0.5, 0.28), (0.5, -0.5, 0.28), (0.5, 0.5, 0.28), (-0.5, 0.5, 0.28), (-0.5, -0.5392, 0.28), (0.5, -0.5392, 0.28), (0.5, 0.5392, 0.28), (-0.5, 0.5392, 0.28), (-0.5, -0.5, 0.52), (0.5, -0.5, 0.52), (0.5, 0.5, 0.52), (-0.5, 0.5, 0.52), (-0.5, -0.5392, 0.52), (0.5, -0.5392, 0.52), (0.5, 0.5392, 0.52), (-0.5, 0.5392, 0.52), (-0.5, -0.5, 0.54), (0.5, -0.5, 0.54), (0.5, 0.5, 0.54), (-0.5, 0.5, 0.54), (-0.5, -0.5392, 0.54), (0.5, -0.5392, 0.54), (0.5, 0.5392, 0.54), (-0.5, 0.5392, 0.54), (-0.5, -0.5, 0.78), (0.5, -0.5, 0.78), (0.5, 0.5, 0.78), (-0.5, 0.5, 0.78), (-0.5, -0.5392, 0.78), (0.5, -0.5392, 0.78), (0.5, 0.5392, 0.78), (-0.5, 0.5392, 0.78), (-0.5, -0.5, 0.8), (0.5, -0.5, 0.8), (0.5, 0.5, 0.8), (-0.5, 0.5, 0.8), (-0.5, -0.5392, 0.8), (0.5, -0.5392, 0.8), (0.5, 0.5392, 0.8), (-0.5, 0.5392, 0.8), (-0.5, -0.5, 1.04), (0.5, -0.5, 1.04), (0.5, 0.5, 1.04), (-0.5, 0.5, 1.04), (-0.5, -0.5392, 1.04), (0.5, -0.5392, 1.04), (0.5, 0.5392, 1.04), (-0.5, 0.5392, 1.04), (-0.5, -0.5, 1.06), (0.5, -0.5, 1.06), (0.5, 0.5, 1.06), (-0.5, 0.5, 1.06), (-0.5, -0.5392, 1.06), (0.5, -0.5392, 1.06), (0.5, 0.5392, 1.06), (-0.5, 0.5392, 1.06), (-0.5, -0.5, 1.3), (0.5, -0.5, 1.3), (0.5, 0.5, 1.3), (-0.5, 0.5, 1.3), (-0.5, -0.5392, 1.3), (0.5, -0.5392, 1.3), (0.5, 0.5392, 1.3), (-0.5, 0.5392, 1.3), (-0.5, -0.5, 1.32), (0.5, -0.5, 1.32), (0.5, 0.5, 1.32), (-0.5, 0.5, 1.32), (-0.5, -0.5392, 1.32), (0.5, -0.5392, 1.32), (0.5, 0.5392, 1.32), (-0.5, 0.5392, 1.32), (-0.5, -0.5, 1.56), (0.5, -0.5, 1.56), (0.5, 0.5, 1.56), (-0.5, 0.5, 1.56), (-0.5, -0.5392, 1.56), (0.5, -0.5392, 1.56), (0.5, 0.5392, 1.56), (-0.5, 0.5392, 1.56), (-0.5, -0.5, 1.58), (0.5, -0.5, 1.58), (0.5, 0.5, 1.58), (-0.5, 0.5, 1.58), (-0.5, -0.5392, 1.58), (0.5, -0.5392, 1.58), (0.5, 0.5392, 1.58), (-0.5, 0.5392, 1.58), (-0.5, -0.5, 1.82), (0.5, -0.5, 1.82), (0.5, 0.5, 1.82), (-0.5, 0.5, 1.82), (-0.5, -0.5392, 1.82), (0.5, -0.5392, 1.82), (0.5, 0.5392, 1.82), (-0.5, 0.5392, 1.82), (-0.5, -0.5, 1.84), (0.5, -0.5, 1.84), (0.5, 0.5, 1.84), (-0.5, 0.5, 1.84), (-0.5, -0.5392, 1.84), (0.5, -0.5392, 1.84), (0.5, 0.5392, 1.84), (-0.5, 0.5392, 1.84), (-0.5, -0.5, 2.08), (0.5, -0.5, 2.08), (0.5, 0.5, 2.08), (-0.5, 0.5, 2.08), (-0.5, -0.5392, 2.08), (0.5, -0.5392, 2.08), (0.5, 0.5392, 2.08), (-0.5, 0.5392, 2.08), (-0.5, -0.5, 2.1), (0.5, -0.5, 2.1), (0.5, 0.5, 2.1), (-0.5, 0.5, 2.1), (-0.5, -0.5392, 2.1), (0.5, -0.5392, 2.1), (0.5, 0.5392, 2.1), (-0.5, 0.5392, 2.1)], [], [(0, 2, 3, 1), (4, 5, 7, 6), (1, 3, 7, 5), (2, 0, 4, 6), (2, 6, 15, 13), (1, 5, 11, 9), (8, 9, 11, 10), (15, 6, 19, 23), (0, 1, 9, 8), (4, 0, 8, 10), (12, 13, 15, 14), (7, 14, 22, 18), (3, 2, 13, 12), (7, 3, 12, 14), (22, 23, 31, 30), (16, 19, 27, 24), (10, 11, 21, 20), (4, 10, 20, 16), (6, 7, 18, 19), (5, 4, 16, 17), (11, 5, 17, 21), (14, 15, 23, 22), (18, 22, 30, 26), (28, 29, 37, 36), (24, 28, 36, 32), (26, 25, 24, 27), (21, 17, 25, 29), (18, 17, 25, 26), (23, 19, 27, 31), (16, 20, 28, 24), (20, 21, 29, 28), (32, 36, 44, 40), (39, 35, 43, 47), (25, 24, 32, 33), (26, 30, 38, 34), (30, 31, 39, 38), (29, 25, 33, 37), (27, 26, 34, 35), (31, 27, 35, 39), (34, 33, 41, 42), (47, 43, 51, 55), (43, 42, 50, 51), (42, 41, 40, 43), (36, 37, 45, 44), (34, 38, 46, 42), (32, 35, 43, 40), (38, 39, 47, 46), (37, 33, 41, 45), (53, 49, 57, 61), (54, 55, 63, 62), (40, 44, 52, 48), (44, 45, 53, 52), (41, 40, 48, 49), (42, 46, 54, 50), (46, 47, 55, 54), (45, 41, 49, 53), (48, 51, 59, 56), (62, 63, 71, 70), (58, 62, 70, 66), (58, 57, 56, 59), (50, 49, 57, 58), (55, 51, 59, 63), (48, 52, 60, 56), (52, 53, 61, 60), (50, 54, 62, 58), (64, 67, 75, 72), (66, 70, 78, 74), (61, 57, 65, 69), (59, 58, 66, 67), (63, 59, 67, 71), (56, 60, 68, 64), (60, 61, 69, 68), (57, 56, 64, 65), (68, 69, 77, 76), (72, 76, 84, 80), (79, 75, 83, 87), (74, 73, 72, 75), (70, 71, 79, 78), (69, 65, 73, 77), (66, 65, 73, 74), (71, 67, 75, 79), (64, 68, 76, 72), (80, 84, 92, 88), (87, 83, 91, 95), (76, 77, 85, 84), (73, 72, 80, 81), (74, 78, 86, 82), (78, 79, 87, 86), (77, 73, 81, 85), (75, 74, 82, 83), (82, 81, 89, 90), (91, 90, 98, 99), (93, 89, 97, 101), (90, 89, 88, 91), (84, 85, 93, 92), (82, 86, 94, 90), (80, 83, 91, 88), (86, 87, 95, 94), (85, 81, 89, 93), (102, 103, 111, 110), (96, 99, 107, 104), (95, 91, 99, 103), (88, 92, 100, 96), (92, 93, 101, 100), (89, 88, 96, 97), (90, 94, 102, 98), (94, 95, 103, 102), (98, 102, 110, 106), (108, 109, 117, 116), (104, 108, 116, 112), (106, 105, 104, 107), (101, 97, 105, 109), (98, 97, 105, 106), (103, 99, 107, 111), (96, 100, 108, 104), (100, 101, 109, 108), (112, 116, 124, 120), (119, 115, 123, 127), (105, 104, 112, 113), (106, 110, 118, 114), (110, 111, 119, 118), (109, 105, 113, 117), (107, 106, 114, 115), (111, 107, 115, 119), (114, 113, 121, 122), (127, 123, 131, 135), (123, 122, 130, 131), (122, 121, 120, 123), (116, 117, 125, 124), (114, 118, 126, 122), (112, 115, 123, 120), (118, 119, 127, 126), (117, 113, 121, 125), (133, 129, 137, 141), (134, 135, 143, 142), (120, 124, 132, 128), (124, 125, 133, 132), (121, 120, 128, 129), (122, 126, 134, 130), (126, 127, 135, 134), (125, 121, 129, 133), (128, 131, 139, 136), (137, 136, 140, 141), (139, 138, 142, 143), (138, 137, 136, 139), (130, 129, 137, 138), (135, 131, 139, 143), (128, 132, 140, 136), (132, 133, 141, 140), (130, 134, 142, 138), (6, 19, 16, 4)])
me_plane.use_remesh_preserve_volume = False
me_plane.use_remesh_preserve_attributes = False
me_plane.use_mirror_vertex_groups = False
me_plane.update()

# ---- objects
ob_wanna = bpy.data.objects.new('wanna', me_cube_007)
ob_area = bpy.data.objects.new('Area', light_area)
ob_east_wall_top = bpy.data.objects.new('east_wall_top', me_east_wall_top_mesh_001)
ob_east_wall_left = bpy.data.objects.new('east_wall_left', me_east_wall_left_mesh_004)
ob_bathroom_wall_side = bpy.data.objects.new('bathroom_wall_side', me_bathroom_wall_side_mesh_006)
ob_bathroom_wall_top = bpy.data.objects.new('bathroom_wall_top', me_bathroom_wall_top_mesh_008)
ob_west_wall_right = bpy.data.objects.new('west_wall_right', me_west_wall_right_mesh_009)
ob_west_wall_top = bpy.data.objects.new('west_wall_top', me_west_wall_top_mesh_011)
ob_west_wall_left = bpy.data.objects.new('west_wall_left', me_west_wall_left_mesh_012)
ob_south_wall_right = bpy.data.objects.new('south_wall_right', me_south_wall_right_mesh_015)
ob_south_wall_top = bpy.data.objects.new('south_wall_top', me_south_wall_top_mesh_015)
ob_south_wall_left = bpy.data.objects.new('south_wall_left', me_south_wall_left_mesh_015)
ob_outer_wall_right = bpy.data.objects.new('outer_wall_right', me_outer_wall_right_mesh_015)
ob_outer_wall_top = bpy.data.objects.new('outer_wall_top', me_outer_wall_top_mesh_015)
ob_outer_wall_left = bpy.data.objects.new('outer_wall_left', me_outer_wall_left_mesh_015)
ob_back_wall = bpy.data.objects.new('back_wall', me_back_wall_mesh_015)
ob_ceiling = bpy.data.objects.new('ceiling', me_ceiling_mesh_015)
ob_floor = bpy.data.objects.new('floor', me_floor_mesh_015)
ob_camera = bpy.data.objects.new('Camera', cam_camera)
ob_big = bpy.data.objects.new('big', me_plane_005)
ob_szafa = bpy.data.objects.new('szafa', me_plane_003)
ob_szafka = bpy.data.objects.new('szafka', me_plane_001)
ob_polki = bpy.data.objects.new('polki', me_plane)

# ---- transforms, parenting, visibility, modifiers, constraints
ob_wanna.location = (0.4211, 0.421, 1.072)
ob_wanna.rotation_euler = (0.0, 0.0, -0.7854)
ob_wanna.scale = (0.71, 0.43, 0.2)
ob_wanna.hide_viewport = True
ob_wanna.hide_render = True
ob_wanna.lineart.crease_threshold = 0.0
ob_area.location = (1.0, 1.5, 2.4)
ob_area.lineart.crease_threshold = 0.0
ob_east_wall_top.location = (0.0, 0.0, 0.0)
ob_east_wall_top.hide_viewport = True
ob_east_wall_top.lineart.crease_threshold = 0.0
ob_east_wall_left.location = (0.0, 0.0, 0.0)
ob_east_wall_left.hide_viewport = True
ob_east_wall_left.lineart.crease_threshold = 0.0
ob_bathroom_wall_side.location = (0.0, 0.0, 0.0)
ob_bathroom_wall_side.hide_viewport = True
ob_bathroom_wall_side.hide_render = True
ob_bathroom_wall_side.lineart.crease_threshold = 0.0
ob_bathroom_wall_top.location = (0.0, 0.0, 0.0)
ob_bathroom_wall_top.hide_viewport = True
ob_bathroom_wall_top.hide_render = True
ob_bathroom_wall_top.lineart.crease_threshold = 0.0
ob_west_wall_right.location = (0.0, 0.0, 0.0)
ob_west_wall_right.hide_viewport = True
ob_west_wall_right.lineart.crease_threshold = 0.0
ob_west_wall_top.location = (0.0, 0.0, 0.0)
ob_west_wall_top.hide_viewport = True
ob_west_wall_top.lineart.crease_threshold = 0.0
ob_west_wall_left.location = (0.0, 0.0, 0.0)
ob_west_wall_left.hide_viewport = True
ob_west_wall_left.lineart.crease_threshold = 0.0
ob_south_wall_right.location = (0.0, 0.0, 0.0)
ob_south_wall_right.hide_viewport = True
ob_south_wall_right.hide_render = True
ob_south_wall_right.lineart.crease_threshold = 0.0
ob_south_wall_top.location = (0.0, 0.0, 0.0)
ob_south_wall_top.hide_viewport = True
ob_south_wall_top.hide_render = True
ob_south_wall_top.lineart.crease_threshold = 0.0
ob_south_wall_left.location = (0.0, 0.0, 0.0)
ob_south_wall_left.hide_viewport = True
ob_south_wall_left.hide_render = True
ob_south_wall_left.lineart.crease_threshold = 0.0
ob_outer_wall_right.location = (0.0, 0.0, 0.0)
ob_outer_wall_right.hide_viewport = True
ob_outer_wall_right.lineart.crease_threshold = 0.0
ob_outer_wall_top.location = (0.0, 0.0, 0.0)
ob_outer_wall_top.hide_viewport = True
ob_outer_wall_top.lineart.crease_threshold = 0.0
ob_outer_wall_left.location = (0.0, 0.0, 0.0)
ob_outer_wall_left.hide_viewport = True
ob_outer_wall_left.lineart.crease_threshold = 0.0
ob_back_wall.location = (0.0, 0.0, 0.0)
ob_back_wall.hide_viewport = True
ob_back_wall.hide_render = True
ob_back_wall.lineart.crease_threshold = 0.0
ob_ceiling.location = (0.0, 0.0, 0.0)
ob_ceiling.hide_viewport = True
ob_ceiling.lineart.crease_threshold = 0.0
ob_floor.location = (0.0, 0.0, 0.0)
ob_floor.hide_viewport = True
ob_floor.lineart.crease_threshold = 0.0
ob_camera.location = (3.5, 2.0, 1.5)
ob_camera.rotation_euler = (1.571, 0.0, 1.571)
ob_camera.lock_rotations_4d = False
ob_camera.empty_display_type = 'ARROWS'
ob_camera.color = (0.0, 0.0, 0.0, 0.0)
ob_camera.display_type = 'WIRE'
ob_camera.lineart.crease_threshold = 0.0
ob_big.location = (0.21, 0.21, 0.0)
ob_big.scale = (0.38, 0.38, 1.0)
ob_big.lineart.crease_threshold = 0.0
ob_szafa.location = (0.45, 3.51, 0.0)
ob_szafa.scale = (0.86, 0.4, 1.0)
ob_szafa.lineart.crease_threshold = 0.0
ob_szafka.location = (0.2, 2.985, 0.0)
ob_szafka.scale = (0.4, 0.61, 1.0)
ob_szafka.lineart.crease_threshold = 0.0
ob_polki.location = (0.2, 1.125, 0.0)
ob_polki.scale = (0.4, 0.51, 1.0)
ob_polki.lineart.crease_threshold = 0.0

# ---- collection membership
col_collection_1.objects.link(ob_wanna)
col_collection_1.objects.link(ob_area)
col_collection_1.objects.link(ob_east_wall_top)
col_collection_1.objects.link(ob_east_wall_left)
col_collection_1.objects.link(ob_bathroom_wall_side)
col_collection_1.objects.link(ob_bathroom_wall_top)
col_collection_1.objects.link(ob_west_wall_right)
col_collection_1.objects.link(ob_west_wall_top)
col_collection_1.objects.link(ob_west_wall_left)
col_collection_1.objects.link(ob_south_wall_right)
col_collection_1.objects.link(ob_south_wall_top)
col_collection_1.objects.link(ob_south_wall_left)
col_collection_1.objects.link(ob_outer_wall_right)
col_collection_1.objects.link(ob_outer_wall_top)
col_collection_1.objects.link(ob_outer_wall_left)
col_collection_1.objects.link(ob_back_wall)
col_collection_1.objects.link(ob_ceiling)
col_collection_1.objects.link(ob_floor)
col_collection_1.objects.link(ob_camera)
col_collection_2.objects.link(ob_big)
col_collection_2.objects.link(ob_szafa)
col_collection_2.objects.link(ob_szafka)
col_collection_2.objects.link(ob_polki)

# ---- scene / render settings (as saved in the file)
scene.camera = ob_camera
scene.frame_start = 1; scene.frame_end = 250; scene.frame_set(2)
scene.render.engine = 'BLENDER_EEVEE_NEXT'
scene.render.resolution_percentage = 50
scene.render.dither_intensity = 0.0
scene.cycles.use_denoising = False
scene.cycles.samples = 10
scene.cycles.sampling_pattern = 'TABULATED_SOBOL'
scene.cycles.light_sampling_threshold = 0.0
scene.cycles.use_adaptive_sampling = False
scene.cycles.use_light_tree = False
scene.cycles.blur_glossy = 0.0
scene.cycles.pixel_filter_type = 'GAUSSIAN'
scene.cycles.sample_clamp_indirect = 0.0
scene.view_settings.view_transform = 'Standard'
bpy.context.view_layer.update()
